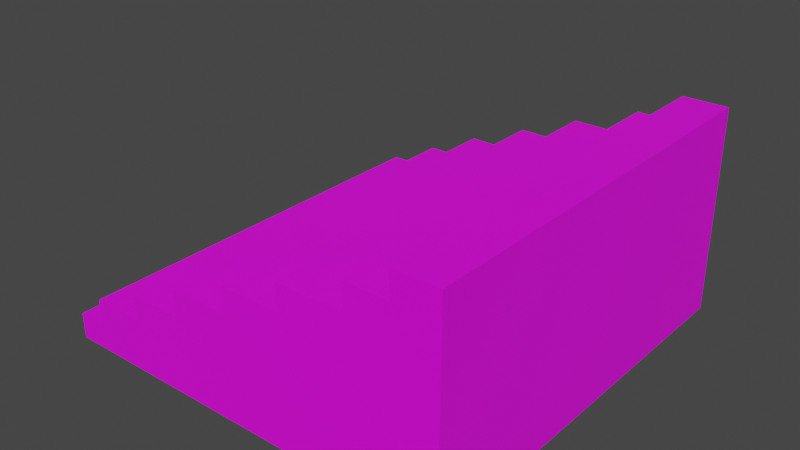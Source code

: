 # Source: StairBrick02.blend  (saved by Blender 3.6.11; exported with 4.5.12 LTS)
import bpy
from mathutils import Matrix  # noqa: F401  (used for matrix-valued properties, if any)

bpy.ops.wm.read_factory_settings(use_empty=True)
scene = bpy.context.scene
scene.name = 'Scene'

# ---- collections
col_collection = bpy.data.collections.new('Collection'); scene.collection.children.link(col_collection)

# ---- images (referenced by path relative to the original .blend; pixels are not part of the script)
import os
ASSET_DIR = os.environ.get("B2B_ASSET_DIR", "")  # directory of the original .blend (textures are referenced by path, not embedded)
HERE = os.path.dirname(os.path.abspath(__file__))  # packed textures are extracted next to this script under _unpacked/

def load_image(name, relpath, width, height, colorspace="sRGB"):
    """Load a texture the original file referenced (path relative to the .blend, or extracted next to this script)."""
    p = next((c for c in (os.path.join(HERE, relpath), os.path.join(ASSET_DIR, relpath)) if relpath and os.path.exists(c)), "")
    if p:
        img = bpy.data.images.load(p, check_existing=True)
        img.name = name
    else:  # same state as the original file: an image datablock whose file is absent (Cycles renders it pink)
        img = bpy.data.images.new(name, width, height)
        img.source = "FILE"
        img.filepath = "//" + (relpath or name)
    img.colorspace_settings.name = colorspace
    return img
img_stoneblocks01_png = load_image('StoneBlocks01.png', 'StoneBlocks01.png', 1024, 1024, 'sRGB')

# ---- materials (node trees are filled in below, after node groups)
mat_stoneblocks01 = bpy.data.materials.new('StoneBlocks01')
mat_stoneblocks01.use_transparent_shadow = False
mat_stoneblocks01.preview_render_type = 'FLAT'

# ---- material node trees
mat_stoneblocks01.use_nodes = True; mat_stoneblocks01.node_tree.nodes.clear()
_N = mat_stoneblocks01.node_tree.nodes; _L = mat_stoneblocks01.node_tree.links
n0 = _N.new('ShaderNodeBsdfPrincipled'); n0.name = 'Principled BSDF'; n0.location = (10, 300)
n0.distribution = 'GGX'
n0.subsurface_method = 'RANDOM_WALK_SKIN'
n0.inputs[3].default_value = 1.45
n0.inputs[27].default_value = (0.0, 0.0, 0.0, 1.0)
n0.inputs[28].default_value = 1.0
n1 = _N.new('ShaderNodeOutputMaterial'); n1.name = 'Material Output'; n1.location = (300, 300)
n2 = _N.new('ShaderNodeTexImage'); n2.name = 'Image Texture'; n2.location = (-280, 260)
n2.image = img_stoneblocks01_png
_L.new(n0.outputs[0], n1.inputs[0])
_L.new(n2.outputs[0], n0.inputs[0])
n1.is_active_output = True

# ---- world
world_world = bpy.data.worlds.new('World'); scene.world = world_world
world_world.use_nodes = True; world_world.node_tree.nodes.clear()
_N = world_world.node_tree.nodes; _L = world_world.node_tree.links
n0 = _N.new('ShaderNodeOutputWorld'); n0.name = 'World Output'; n0.location = (300, 300)
n1 = _N.new('ShaderNodeBackground'); n1.name = 'Background'; n1.location = (10, 300)
n1.inputs[0].default_value = (0.05088, 0.05088, 0.05088, 1.0)
_L.new(n1.outputs[0], n0.inputs[0])
n0.is_active_output = True
world_world.color = (0.05088, 0.05088, 0.05088)
world_world.use_sun_shadow = False
world_world.sun_shadow_jitter_overblur = 0.0

# ---- meshes
me_stairbrick02 = bpy.data.meshes.new('StairBrick02')
me_stairbrick02.from_pydata([(0.0, 0.003656, 0.0), (0.0, 0.003656, 0.125), (0.0, 1.996, 0.0), (0.0, 1.996, 0.125), (2.0, 0.003656, 0.0), (2.0, 0.003656, 0.25), (2.0, 1.996, 0.0), (2.0, 1.996, 0.25), (0.1445, 1.996, 0.125), (0.1445, 0.003656, 0.125), (0.1445, 1.996, 0.25), (2.0, 1.996, 0.4047), (2.0, 0.003656, 0.4047), (0.1445, 0.003656, 0.25), (0.4, 0.003656, 0.25), (0.4, 1.996, 0.25), (0.4, 1.996, 0.375), (2.0, 1.996, 0.5449), (2.0, 0.003656, 0.5449), (0.4, 0.003656, 0.375), (0.6655, 1.996, 0.375), (0.6655, 0.003656, 0.375), (0.6655, 1.996, 0.5), (2.0, 1.996, 0.6907), (2.0, 0.003656, 0.6907), (0.6655, 0.003656, 0.5), (0.9616, 1.996, 0.5), (0.9616, 0.003656, 0.5), (0.9616, 1.996, 0.625), (2.0, 1.996, 0.8698), (2.0, 0.003656, 0.8698), (0.9616, 0.003656, 0.625), (1.257, 0.003656, 0.625), (1.257, 1.996, 0.625), (1.257, 1.996, 0.75), (1.257, 0.003656, 0.75), (2.0, 1.996, 0.9), (2.0, 0.003656, 0.9), (1.576, 1.996, 0.75), (1.576, 0.003656, 0.75), (1.576, 1.996, 0.875), (2.0, 1.996, 1.0), (2.0, 0.003656, 1.0), (1.576, 0.003656, 0.875), (1.783, 1.996, 0.875), (1.783, 0.003656, 0.875), (1.783, 1.996, 1.0), (2.0, 1.996, 1.0), (2.0, 0.003656, 1.0), (1.783, 0.003656, 1.0)], [(24, 37), (30, 42)], [(0, 1, 3, 2), (2, 6, 4, 0), (9, 8, 3, 1), (26, 27, 31, 28), (8, 9, 13, 10), (32, 33, 28, 31), (14, 15, 10, 13), (33, 32, 35, 34), (39, 38, 34, 35), (15, 14, 19, 16), (21, 20, 16, 19), (20, 21, 25, 22), (27, 26, 22, 25), (38, 39, 43, 40), (45, 44, 40, 43), (47, 46, 49, 48), (44, 45, 49, 46), (29, 36, 41, 47, 48, 42, 37, 30, 24, 18, 12, 5, 4, 6, 7, 11, 17, 23), (12, 5, 4, 37, 30, 24, 18), (42, 24, 30, 37), (5, 37, 4), (4, 42, 37, 30, 24, 5), (39, 35, 32, 31, 27, 25, 21, 19, 14, 13, 9, 1, 0, 4, 5, 12, 18, 24, 30, 37, 48, 49, 45, 43), (37, 42, 48), (46, 47, 41, 36, 29, 23, 17, 11, 7, 6, 2, 3, 8, 10, 15, 16, 20, 22, 26, 28, 33, 34, 38, 40, 44)])
_uv = me_stairbrick02.uv_layers.new(name='UVMap')
_uv.uv.foreach_set('vector', [0.9994, -0.1106, 0.9994, 0.01763, -0.0005648, 0.01763, -0.0005648, -0.1106, 6.557e-05, 1.001, 6.551e-05, 0.001084, 1.0, 0.001084, 1.0, 1.001, 0.995, 0.01939, -0.004999, 0.02392, -0.005325, -0.1153, 0.9947, -0.1198, 0.0006971, 0.446, 1.001, 0.4438, 1.001, 0.5981, 0.0009022, 0.6004, -0.0004499, 0.0184, 0.9995, 0.01611, 0.9997, 0.1639, -0.0002728, 0.1662, 0.9975, 0.5934, -0.002487, 0.5979, -0.003155, 0.4427, 0.9968, 0.4382, 0.9756, 0.1616, 0.001746, 0.1661, 0.001304, 0.02392, 0.9752, 0.01939, 0.001246, 0.5998, 1.001, 0.5976, 1.001, 0.7387, 0.001412, 0.741, 0.9982, 0.7362, -0.001769, 0.7408, -0.002487, 0.5979, 0.9975, 0.5934, 0.001412, 0.1637, 1.001, 0.1614, 1.002, 0.289, 0.001573, 0.2913, 0.9962, 0.2877, -0.003824, 0.2922, -0.004545, 0.1661, 0.9954, 0.1616, -8.214e-05, 0.2924, 0.9999, 0.2901, 1.0, 0.4436, 8.476e-05, 0.4459, 0.9968, 0.4382, -0.003155, 0.4427, -0.003824, 0.2922, 0.9962, 0.2877, 0.001718, 0.7395, 1.002, 0.7372, 1.002, 0.8674, 0.001863, 0.8697, 0.9987, 0.871, -0.001303, 0.8756, -0.001769, 0.7408, 0.9982, 0.7362, -0.0008431, 0.9992, -0.001303, 0.878, 0.9987, 0.8734, 0.9991, 0.9946, 0.001572, 0.8701, 1.002, 0.8678, 1.002, 0.9981, 0.001718, 1.0, 1.001, 0.4356, 1.001, 0.4507, 1.001, 0.5009, 1.001, 0.5009, 0.0009173, 0.5009, 0.0009173, 0.5009, 0.0009173, 0.4507, 0.0009174, 0.4356, 0.0009174, 0.3457, 0.0009174, 0.2725, 0.0009174, 0.2022, 0.0009174, 0.1245, 0.0009176, -0.0009174, 1.001, -0.0009173, 1.001, 0.1245, 1.001, 0.2022, 1.001, 0.2725, 1.001, 0.3457, 0.0, 0.0, 0.0, 0.0, 0.0, 0.0, 0.0, 0.0, 0.0, 0.0, 0.0, 0.0, 0.0, 0.0, 0.0009173, 0.5009, 0.0009174, 0.3457, 0.0009174, 0.4356, 0.0009173, 0.4507, 0.0009174, 0.1245, 0.0, 0.0, 0.0, 0.0, 0.0009176, -0.0009174, 0.0009173, 0.5009, 0.0009173, 0.4507, 0.0009174, 0.4356, 0.0009174, 0.3457, 0.0009174, 0.1245, 0.7873, 0.3956, 0.6279, 0.3957, 0.6279, 0.3298, 0.4799, 0.3298, 0.4798, 0.2639, 0.3317, 0.264, 0.3317, 0.1981, 0.1989, 0.1982, 0.1988, 0.1323, 0.07098, 0.1323, 0.07096, 0.06644, -0.001332, 0.06647, -0.001353, 0.0005881, 0.9994, 0.0002342, 0.9994, 0.132, 0.9994, 0.2135, 0.9994, 0.2874, 0.9995, 0.3642, 0.9995, 0.4587, 0.9995, 0.4746, 0.9995, 0.5273, 0.8908, 0.5273, 0.8907, 0.4614, 0.7873, 0.4615, 0.9969, 0.5437, 0.9967, 0.6114, 0.997, 0.536, 0.1078, 0.5487, -1.328e-05, 0.548, -1.328e-05, 0.548, 0.0002507, 0.4932, 0.0003304, 0.4766, 0.0008032, 0.3784, 0.001188, 0.2984, 0.001558, 0.2216, 0.001966, 0.1367, 0.0, 0.0, 1.0, 0.0, 0.9941, 0.07404, 0.9224, 0.07361, 0.9221, 0.1422, 0.7954, 0.1414, 0.7951, 0.21, 0.6634, 0.2092, 0.6631, 0.2777, 0.5163, 0.2769, 0.5159, 0.3454, 0.3692, 0.3446, 0.3689, 0.4131, 0.2109, 0.4122, 0.2106, 0.4807, 0.1081, 0.4801])
me_stairbrick02.materials.append(mat_stoneblocks01)
me_stairbrick02.update()

# ---- objects
ob_stairbrick02 = bpy.data.objects.new('StairBrick02', me_stairbrick02)

# ---- transforms, parenting, visibility, modifiers, constraints
ob_stairbrick02.location = (0.0, 0.0, 0.0)

# ---- collection membership
col_collection.objects.link(ob_stairbrick02)

# ---- scene / render settings (as saved in the file)
scene.frame_start = 1; scene.frame_end = 250; scene.frame_set(1)
scene.render.engine = 'BLENDER_EEVEE_NEXT'
scene.cycles.sampling_pattern = 'TABULATED_SOBOL'
scene.view_settings.view_transform = 'Filmic'
bpy.context.view_layer.update()

# ---- added for rendering (the .blend has no active camera and no usable light): camera, sun
cam_auto = bpy.data.cameras.new('AutoCamera')
cam_auto.lens = 50.0
cam_auto.sensor_width = 36.0
cam_auto.clip_end = 1000.0
ob_auto_camera = bpy.data.objects.new('AutoCamera', cam_auto)
scene.collection.objects.link(ob_auto_camera)
ob_auto_camera.location = (3.77117, -2.3254, 2.71693)
ob_auto_camera.rotation_euler = (1.09748, -7.21219e-08, 0.694738)
scene.camera = ob_auto_camera
light_auto_sun = bpy.data.lights.new('AutoSun', 'SUN')
light_auto_sun.energy = 3.0
light_auto_sun.angle = 0.0523599
ob_auto_sun = bpy.data.objects.new('AutoSun', light_auto_sun)
scene.collection.objects.link(ob_auto_sun)
ob_auto_sun.rotation_euler = (0.872665, 0.174533, 0.523599)
bpy.context.view_layer.update()
